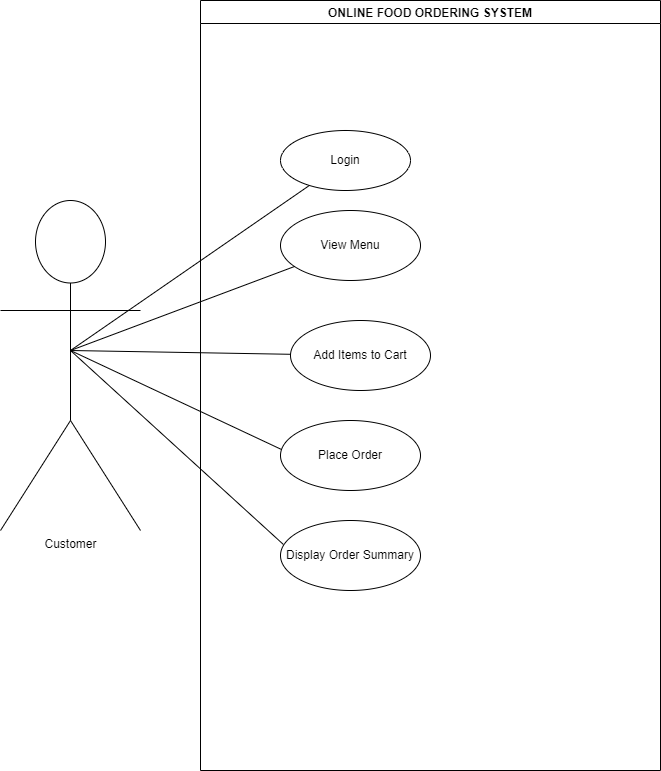

The diagram above was exported from draw.io. Its source (the exported page's mxGraphModel, read from the mxfile embedded in the PNG):
<mxGraphModel dx="1426" dy="811" grid="1" gridSize="10" guides="1" tooltips="1" connect="1" arrows="1" fold="1" page="1" pageScale="1" pageWidth="3300" pageHeight="2339" math="0" shadow="0">
  <root>
    <mxCell id="0" />
    <mxCell id="1" parent="0" />
    <mxCell id="wG2PjW8FeFVEeQcq0mXj-3" parent="1" style="shape=umlActor;verticalLabelPosition=bottom;verticalAlign=top;html=1;" value="Customer" vertex="1">
      <mxGeometry height="330" width="140" x="240" y="430" as="geometry" />
    </mxCell>
    <mxCell id="wG2PjW8FeFVEeQcq0mXj-22" parent="1" style="swimlane;" value="ONLINE FOOD ORDERING SYSTEM" vertex="1">
      <mxGeometry height="770" width="460" x="440" y="230" as="geometry" />
    </mxCell>
    <mxCell id="wG2PjW8FeFVEeQcq0mXj-23" parent="wG2PjW8FeFVEeQcq0mXj-22" style="ellipse;whiteSpace=wrap;html=1;" value="View Menu" vertex="1">
      <mxGeometry height="70" width="140" x="80" y="210" as="geometry" />
    </mxCell>
    <mxCell id="wG2PjW8FeFVEeQcq0mXj-26" parent="wG2PjW8FeFVEeQcq0mXj-22" style="ellipse;whiteSpace=wrap;html=1;" value="Add Items to Cart" vertex="1">
      <mxGeometry height="70" width="140" x="90" y="320" as="geometry" />
    </mxCell>
    <mxCell id="wG2PjW8FeFVEeQcq0mXj-25" parent="wG2PjW8FeFVEeQcq0mXj-22" style="ellipse;whiteSpace=wrap;html=1;" value="Place Order" vertex="1">
      <mxGeometry height="70" width="140" x="80" y="420" as="geometry" />
    </mxCell>
    <mxCell id="wG2PjW8FeFVEeQcq0mXj-24" parent="wG2PjW8FeFVEeQcq0mXj-22" style="ellipse;whiteSpace=wrap;html=1;" value="Display Order Summary" vertex="1">
      <mxGeometry height="70" width="140" x="80" y="520" as="geometry" />
    </mxCell>
    <mxCell id="QkUEHgJshHO-E3haR0-x-5" parent="wG2PjW8FeFVEeQcq0mXj-22" style="ellipse;whiteSpace=wrap;html=1;" value="Login" vertex="1">
      <mxGeometry height="60" width="130" x="80" y="130" as="geometry" />
    </mxCell>
    <mxCell id="wG2PjW8FeFVEeQcq0mXj-27" edge="1" parent="1" style="endArrow=none;html=1;rounded=0;" target="wG2PjW8FeFVEeQcq0mXj-23" value="">
      <mxGeometry height="50" relative="1" width="50" as="geometry">
        <mxPoint x="310" y="580" as="sourcePoint" />
        <mxPoint x="360" y="530" as="targetPoint" />
      </mxGeometry>
    </mxCell>
    <mxCell id="wG2PjW8FeFVEeQcq0mXj-28" edge="1" parent="1" style="endArrow=none;html=1;rounded=0;" target="wG2PjW8FeFVEeQcq0mXj-26" value="">
      <mxGeometry height="50" relative="1" width="50" as="geometry">
        <mxPoint x="310" y="580" as="sourcePoint" />
        <mxPoint x="360" y="530" as="targetPoint" />
      </mxGeometry>
    </mxCell>
    <mxCell id="wG2PjW8FeFVEeQcq0mXj-29" edge="1" parent="1" style="endArrow=none;html=1;rounded=0;entryX=0.007;entryY=0.414;entryDx=0;entryDy=0;entryPerimeter=0;" target="wG2PjW8FeFVEeQcq0mXj-25" value="">
      <mxGeometry height="50" relative="1" width="50" as="geometry">
        <mxPoint x="310" y="580" as="sourcePoint" />
        <mxPoint x="360" y="530" as="targetPoint" />
      </mxGeometry>
    </mxCell>
    <mxCell id="wG2PjW8FeFVEeQcq0mXj-30" edge="1" parent="1" style="endArrow=none;html=1;rounded=0;entryX=0.021;entryY=0.343;entryDx=0;entryDy=0;entryPerimeter=0;" target="wG2PjW8FeFVEeQcq0mXj-24" value="">
      <mxGeometry height="50" relative="1" width="50" as="geometry">
        <mxPoint x="310" y="580" as="sourcePoint" />
        <mxPoint x="510" y="730" as="targetPoint" />
      </mxGeometry>
    </mxCell>
    <mxCell id="QkUEHgJshHO-E3haR0-x-6" edge="1" parent="1" style="endArrow=none;html=1;rounded=0;" target="QkUEHgJshHO-E3haR0-x-5" value="">
      <mxGeometry height="50" relative="1" width="50" as="geometry">
        <mxPoint x="310" y="580" as="sourcePoint" />
        <mxPoint x="360" y="530" as="targetPoint" />
      </mxGeometry>
    </mxCell>
  </root>
</mxGraphModel>